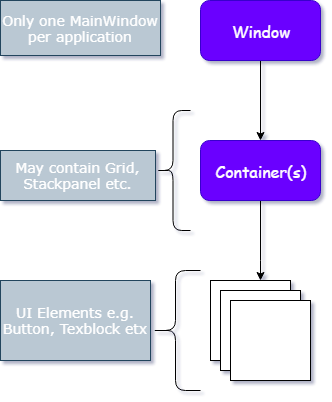

The diagram above was exported from draw.io. Its source (the exported page's mxGraphModel, read from the mxfile embedded in the PNG):
<mxGraphModel dx="1394" dy="753" grid="1" gridSize="10" guides="1" tooltips="1" connect="1" arrows="1" fold="1" page="1" pageScale="1" pageWidth="1100" pageHeight="850" math="0" shadow="0">
  <root>
    <mxCell id="0" />
    <mxCell id="1" parent="0" />
    <mxCell id="2" value="" style="edgeStyle=orthogonalEdgeStyle;rounded=0;orthogonalLoop=1;jettySize=auto;html=1;" edge="1" source="3" target="5" parent="1">
      <mxGeometry relative="1" as="geometry" />
    </mxCell>
    <mxCell id="3" value="Window" style="rounded=1;whiteSpace=wrap;html=1;fillColor=#6a00ff;strokeColor=#3700CC;fontColor=#ffffff;fontFamily=Comic Sans MS;fontSize=16;" vertex="1" parent="1">
      <mxGeometry x="440" y="80" width="120" height="60" as="geometry" />
    </mxCell>
    <mxCell id="4" value="" style="edgeStyle=orthogonalEdgeStyle;rounded=0;orthogonalLoop=1;jettySize=auto;html=1;" edge="1" source="5" target="6" parent="1">
      <mxGeometry relative="1" as="geometry">
        <Array as="points">
          <mxPoint x="500" y="340" />
          <mxPoint x="500" y="340" />
        </Array>
      </mxGeometry>
    </mxCell>
    <mxCell id="5" value="Container(s)" style="rounded=1;whiteSpace=wrap;html=1;fillColor=#6a00ff;strokeColor=#3700CC;fontColor=#ffffff;fontSize=16;fontFamily=Comic Sans MS;" vertex="1" parent="1">
      <mxGeometry x="440" y="220" width="120" height="60" as="geometry" />
    </mxCell>
    <mxCell id="6" value="" style="whiteSpace=wrap;html=1;aspect=fixed;" vertex="1" parent="1">
      <mxGeometry x="450" y="360" width="80" height="80" as="geometry" />
    </mxCell>
    <mxCell id="7" value="" style="whiteSpace=wrap;html=1;aspect=fixed;" vertex="1" parent="1">
      <mxGeometry x="460" y="370" width="80" height="80" as="geometry" />
    </mxCell>
    <mxCell id="8" value="" style="whiteSpace=wrap;html=1;aspect=fixed;" vertex="1" parent="1">
      <mxGeometry x="470" y="380" width="80" height="80" as="geometry" />
    </mxCell>
    <mxCell id="9" value="" style="shape=curlyBracket;whiteSpace=wrap;html=1;rounded=1;" vertex="1" parent="1">
      <mxGeometry x="390" y="350" width="50" height="120" as="geometry" />
    </mxCell>
    <mxCell id="10" value="UI Elements e.g. Button, Texblock etx" style="text;html=1;strokeColor=#23445d;fillColor=#bac8d3;align=center;verticalAlign=middle;whiteSpace=wrap;rounded=0;fontFamily=Verdana;fontSize=14;fontColor=#FFFFFF;" vertex="1" parent="1">
      <mxGeometry x="240" y="360" width="150" height="80" as="geometry" />
    </mxCell>
    <mxCell id="11" value="" style="shape=curlyBracket;whiteSpace=wrap;html=1;rounded=1;" vertex="1" parent="1">
      <mxGeometry x="395" y="190" width="35" height="120" as="geometry" />
    </mxCell>
    <mxCell id="12" value="May contain Grid, Stackpanel etc." style="text;html=1;strokeColor=#23445d;fillColor=#bac8d3;align=center;verticalAlign=middle;whiteSpace=wrap;rounded=0;fontSize=14;fontColor=#FFFFFF;fontFamily=Verdana;" vertex="1" parent="1">
      <mxGeometry x="240" y="230" width="155" height="50" as="geometry" />
    </mxCell>
    <mxCell id="13" value="Only one MainWindow per application" style="text;html=1;strokeColor=#23445d;fillColor=#bac8d3;align=center;verticalAlign=middle;whiteSpace=wrap;rounded=0;fontFamily=Verdana;fontSize=14;fontColor=#FFFFFF;" vertex="1" parent="1">
      <mxGeometry x="240" y="80" width="160" height="55" as="geometry" />
    </mxCell>
  </root>
</mxGraphModel>